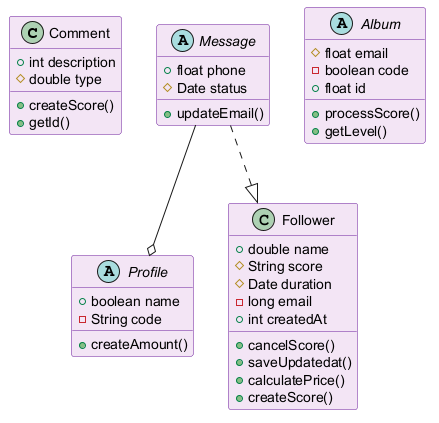

The diagram above was rendered by PlantUML. Its source (embedded in the PNG):
@startuml
skinparam backgroundColor #FFFFFF
skinparam classBackgroundColor #F3E5F5
skinparam classBorderColor #6A1B9A
class Comment {
  +int description
  #double type
  +createScore()
  +getId()
}
abstract class Message {
  +float phone
  #Date status
  +updateEmail()
}
abstract class Album {
  #float email
  -boolean code
  +float id
  +processScore()
  +getLevel()
}
abstract class Profile {
  +boolean name
  -String code
  +createAmount()
}
class Follower {
  +double name
  #String score
  #Date duration
  -long email
  +int createdAt
  +cancelScore()
  +saveUpdatedat()
  +calculatePrice()
  +createScore()
}
Message ..|> Follower
Message --o Profile
@enduml